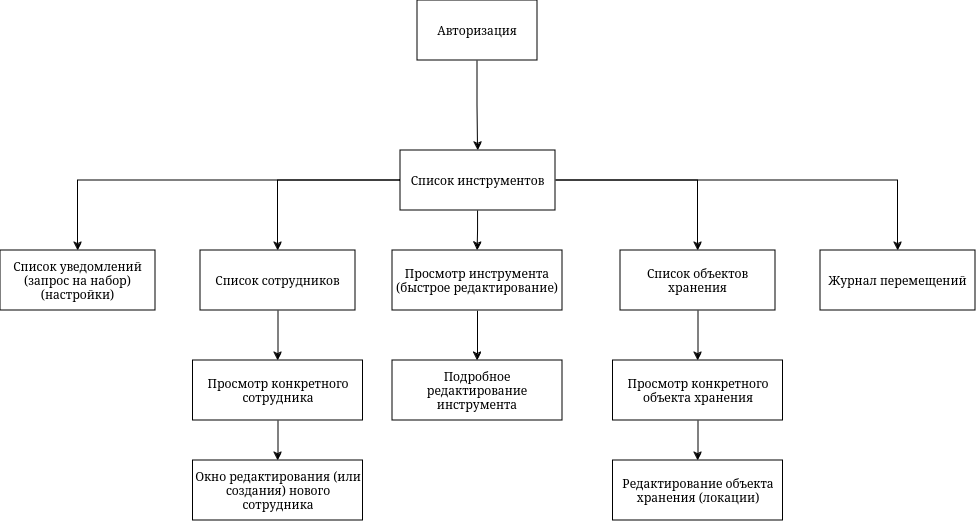

The diagram above was exported from draw.io. Its source (the exported page's mxGraphModel, read from the mxfile embedded in the PNG):
<mxGraphModel dx="1968" dy="484" grid="1" gridSize="10" guides="1" tooltips="1" connect="1" arrows="1" fold="1" page="1" pageScale="1" pageWidth="850" pageHeight="1100" math="0" shadow="0">
  <root>
    <mxCell id="0" />
    <mxCell id="1" parent="0" />
    <mxCell id="i1OqCgZycMUGJ32XwxBN-3" style="edgeStyle=orthogonalEdgeStyle;rounded=0;orthogonalLoop=1;jettySize=auto;html=1;exitX=0.5;exitY=1;exitDx=0;exitDy=0;entryX=0.5;entryY=0;entryDx=0;entryDy=0;" edge="1" parent="1" source="i1OqCgZycMUGJ32XwxBN-1" target="i1OqCgZycMUGJ32XwxBN-2">
      <mxGeometry relative="1" as="geometry" />
    </mxCell>
    <mxCell id="i1OqCgZycMUGJ32XwxBN-1" value="Авторизация" style="rounded=0;whiteSpace=wrap;html=1;" vertex="1" parent="1">
      <mxGeometry x="377" y="90" width="120" height="60" as="geometry" />
    </mxCell>
    <mxCell id="i1OqCgZycMUGJ32XwxBN-9" style="edgeStyle=orthogonalEdgeStyle;rounded=0;orthogonalLoop=1;jettySize=auto;html=1;exitX=1;exitY=0.5;exitDx=0;exitDy=0;" edge="1" parent="1" source="i1OqCgZycMUGJ32XwxBN-2" target="i1OqCgZycMUGJ32XwxBN-7">
      <mxGeometry relative="1" as="geometry" />
    </mxCell>
    <mxCell id="i1OqCgZycMUGJ32XwxBN-12" style="edgeStyle=orthogonalEdgeStyle;rounded=0;orthogonalLoop=1;jettySize=auto;html=1;exitX=0;exitY=0.5;exitDx=0;exitDy=0;" edge="1" parent="1" source="i1OqCgZycMUGJ32XwxBN-2" target="i1OqCgZycMUGJ32XwxBN-10">
      <mxGeometry relative="1" as="geometry" />
    </mxCell>
    <mxCell id="i1OqCgZycMUGJ32XwxBN-14" style="edgeStyle=orthogonalEdgeStyle;rounded=0;orthogonalLoop=1;jettySize=auto;html=1;exitX=0;exitY=0.5;exitDx=0;exitDy=0;entryX=0.5;entryY=0;entryDx=0;entryDy=0;" edge="1" parent="1" source="i1OqCgZycMUGJ32XwxBN-2" target="i1OqCgZycMUGJ32XwxBN-13">
      <mxGeometry relative="1" as="geometry" />
    </mxCell>
    <mxCell id="i1OqCgZycMUGJ32XwxBN-16" style="edgeStyle=orthogonalEdgeStyle;rounded=0;orthogonalLoop=1;jettySize=auto;html=1;exitX=1;exitY=0.5;exitDx=0;exitDy=0;entryX=0.5;entryY=0;entryDx=0;entryDy=0;" edge="1" parent="1" source="i1OqCgZycMUGJ32XwxBN-2" target="i1OqCgZycMUGJ32XwxBN-15">
      <mxGeometry relative="1" as="geometry" />
    </mxCell>
    <mxCell id="i1OqCgZycMUGJ32XwxBN-18" style="edgeStyle=orthogonalEdgeStyle;rounded=0;orthogonalLoop=1;jettySize=auto;html=1;exitX=0.5;exitY=1;exitDx=0;exitDy=0;entryX=0.5;entryY=0;entryDx=0;entryDy=0;" edge="1" parent="1" source="i1OqCgZycMUGJ32XwxBN-2" target="i1OqCgZycMUGJ32XwxBN-17">
      <mxGeometry relative="1" as="geometry" />
    </mxCell>
    <mxCell id="i1OqCgZycMUGJ32XwxBN-2" value="Список инструментов" style="rounded=0;whiteSpace=wrap;html=1;" vertex="1" parent="1">
      <mxGeometry x="360" y="240" width="155" height="60" as="geometry" />
    </mxCell>
    <mxCell id="i1OqCgZycMUGJ32XwxBN-23" style="edgeStyle=orthogonalEdgeStyle;rounded=0;orthogonalLoop=1;jettySize=auto;html=1;exitX=0.5;exitY=1;exitDx=0;exitDy=0;entryX=0.5;entryY=0;entryDx=0;entryDy=0;" edge="1" parent="1" source="i1OqCgZycMUGJ32XwxBN-7" target="i1OqCgZycMUGJ32XwxBN-22">
      <mxGeometry relative="1" as="geometry" />
    </mxCell>
    <mxCell id="i1OqCgZycMUGJ32XwxBN-7" value="Список объектов хранения" style="rounded=0;whiteSpace=wrap;html=1;" vertex="1" parent="1">
      <mxGeometry x="580" y="340" width="155" height="60" as="geometry" />
    </mxCell>
    <mxCell id="i1OqCgZycMUGJ32XwxBN-10" value="Список уведомлений&lt;br&gt;(запрос на набор) (настройки)" style="rounded=0;whiteSpace=wrap;html=1;" vertex="1" parent="1">
      <mxGeometry x="-40" y="340" width="155" height="60" as="geometry" />
    </mxCell>
    <mxCell id="i1OqCgZycMUGJ32XwxBN-26" style="edgeStyle=orthogonalEdgeStyle;rounded=0;orthogonalLoop=1;jettySize=auto;html=1;exitX=0.5;exitY=1;exitDx=0;exitDy=0;" edge="1" parent="1" source="i1OqCgZycMUGJ32XwxBN-13" target="i1OqCgZycMUGJ32XwxBN-21">
      <mxGeometry relative="1" as="geometry" />
    </mxCell>
    <mxCell id="i1OqCgZycMUGJ32XwxBN-13" value="Список сотрудников" style="rounded=0;whiteSpace=wrap;html=1;" vertex="1" parent="1">
      <mxGeometry x="160" y="340" width="155" height="60" as="geometry" />
    </mxCell>
    <mxCell id="i1OqCgZycMUGJ32XwxBN-15" value="Журнал перемещений" style="rounded=0;whiteSpace=wrap;html=1;" vertex="1" parent="1">
      <mxGeometry x="780" y="340" width="155" height="60" as="geometry" />
    </mxCell>
    <mxCell id="i1OqCgZycMUGJ32XwxBN-20" style="edgeStyle=orthogonalEdgeStyle;rounded=0;orthogonalLoop=1;jettySize=auto;html=1;exitX=0.5;exitY=1;exitDx=0;exitDy=0;entryX=0.5;entryY=0;entryDx=0;entryDy=0;" edge="1" parent="1" source="i1OqCgZycMUGJ32XwxBN-17" target="i1OqCgZycMUGJ32XwxBN-19">
      <mxGeometry relative="1" as="geometry" />
    </mxCell>
    <mxCell id="i1OqCgZycMUGJ32XwxBN-17" value="Просмотр инструмента&lt;br&gt;(быстрое редактирование)" style="rounded=0;whiteSpace=wrap;html=1;" vertex="1" parent="1">
      <mxGeometry x="352" y="340" width="170" height="60" as="geometry" />
    </mxCell>
    <mxCell id="i1OqCgZycMUGJ32XwxBN-19" value="Подробное редактирование инструмента" style="rounded=0;whiteSpace=wrap;html=1;" vertex="1" parent="1">
      <mxGeometry x="352" y="450" width="170" height="60" as="geometry" />
    </mxCell>
    <mxCell id="i1OqCgZycMUGJ32XwxBN-27" style="edgeStyle=orthogonalEdgeStyle;rounded=0;orthogonalLoop=1;jettySize=auto;html=1;exitX=0.5;exitY=1;exitDx=0;exitDy=0;" edge="1" parent="1" source="i1OqCgZycMUGJ32XwxBN-21" target="i1OqCgZycMUGJ32XwxBN-25">
      <mxGeometry relative="1" as="geometry" />
    </mxCell>
    <mxCell id="i1OqCgZycMUGJ32XwxBN-21" value="Просмотр конкретного сотрудника" style="rounded=0;whiteSpace=wrap;html=1;" vertex="1" parent="1">
      <mxGeometry x="152.5" y="450" width="170" height="60" as="geometry" />
    </mxCell>
    <mxCell id="i1OqCgZycMUGJ32XwxBN-29" style="edgeStyle=orthogonalEdgeStyle;rounded=0;orthogonalLoop=1;jettySize=auto;html=1;exitX=0.5;exitY=1;exitDx=0;exitDy=0;entryX=0.5;entryY=0;entryDx=0;entryDy=0;" edge="1" parent="1" source="i1OqCgZycMUGJ32XwxBN-22" target="i1OqCgZycMUGJ32XwxBN-28">
      <mxGeometry relative="1" as="geometry" />
    </mxCell>
    <mxCell id="i1OqCgZycMUGJ32XwxBN-22" value="Просмотр конкретного объекта хранения" style="rounded=0;whiteSpace=wrap;html=1;" vertex="1" parent="1">
      <mxGeometry x="572.5" y="450" width="170" height="60" as="geometry" />
    </mxCell>
    <mxCell id="i1OqCgZycMUGJ32XwxBN-25" value="Окно редактирования (или создания) нового сотрудника" style="rounded=0;whiteSpace=wrap;html=1;" vertex="1" parent="1">
      <mxGeometry x="152.5" y="550" width="170" height="60" as="geometry" />
    </mxCell>
    <mxCell id="i1OqCgZycMUGJ32XwxBN-28" value="Редактирование объекта хранения (локации)" style="rounded=0;whiteSpace=wrap;html=1;" vertex="1" parent="1">
      <mxGeometry x="572.5" y="550" width="170" height="60" as="geometry" />
    </mxCell>
  </root>
</mxGraphModel>